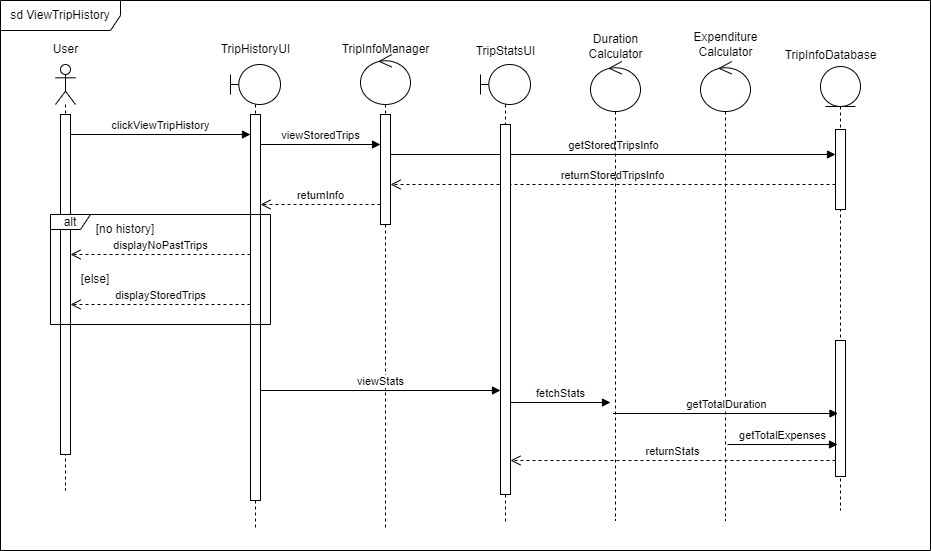

The diagram above was exported from draw.io. Its source (the exported page's mxGraphModel, read from the mxfile embedded in the PNG):
<mxGraphModel dx="886" dy="737" grid="1" gridSize="10" guides="1" tooltips="1" connect="1" arrows="1" fold="1" page="1" pageScale="1" pageWidth="1169" pageHeight="827" math="0" shadow="0">
  <root>
    <mxCell id="0" />
    <mxCell id="1" parent="0" />
    <mxCell id="-MUfO7qzBzAGyCgyMvJX-33" value="sd ViewTripHistory" style="shape=umlFrame;whiteSpace=wrap;html=1;pointerEvents=0;width=120;height=30;" parent="1" vertex="1">
      <mxGeometry x="150" y="50" width="930" height="550" as="geometry" />
    </mxCell>
    <mxCell id="-MUfO7qzBzAGyCgyMvJX-4" value="" style="shape=umlLifeline;perimeter=lifelinePerimeter;whiteSpace=wrap;html=1;container=1;dropTarget=0;collapsible=0;recursiveResize=0;outlineConnect=0;portConstraint=eastwest;newEdgeStyle={&quot;curved&quot;:0,&quot;rounded&quot;:0};participant=umlEntity;" parent="1" vertex="1">
      <mxGeometry x="970" y="116" width="40" height="444" as="geometry" />
    </mxCell>
    <mxCell id="-MUfO7qzBzAGyCgyMvJX-16" value="" style="html=1;points=[[0,0,0,0,5],[0,1,0,0,-5],[1,0,0,0,5],[1,1,0,0,-5]];perimeter=orthogonalPerimeter;outlineConnect=0;targetShapes=umlLifeline;portConstraint=eastwest;newEdgeStyle={&quot;curved&quot;:0,&quot;rounded&quot;:0};" parent="-MUfO7qzBzAGyCgyMvJX-4" vertex="1">
      <mxGeometry x="15" y="63" width="10" height="80" as="geometry" />
    </mxCell>
    <mxCell id="pX_-qsVbIRXvuEu9nWXV-9" value="" style="html=1;points=[[0,0,0,0,5],[0,1,0,0,-5],[1,0,0,0,5],[1,1,0,0,-5]];perimeter=orthogonalPerimeter;outlineConnect=0;targetShapes=umlLifeline;portConstraint=eastwest;newEdgeStyle={&quot;curved&quot;:0,&quot;rounded&quot;:0};" parent="-MUfO7qzBzAGyCgyMvJX-4" vertex="1">
      <mxGeometry x="15" y="274" width="10" height="136" as="geometry" />
    </mxCell>
    <mxCell id="-MUfO7qzBzAGyCgyMvJX-8" value="TripInfoDatabase" style="text;html=1;align=center;verticalAlign=middle;resizable=0;points=[];autosize=1;strokeColor=none;fillColor=none;" parent="1" vertex="1">
      <mxGeometry x="920" y="90" width="120" height="30" as="geometry" />
    </mxCell>
    <mxCell id="-MUfO7qzBzAGyCgyMvJX-3" value="" style="shape=umlLifeline;perimeter=lifelinePerimeter;whiteSpace=wrap;html=1;container=1;dropTarget=0;collapsible=0;recursiveResize=0;outlineConnect=0;portConstraint=eastwest;newEdgeStyle={&quot;curved&quot;:0,&quot;rounded&quot;:0};participant=umlControl;size=50;" parent="1" vertex="1">
      <mxGeometry x="510" y="104" width="50" height="476" as="geometry" />
    </mxCell>
    <mxCell id="-MUfO7qzBzAGyCgyMvJX-7" value="TripInfoManager" style="text;html=1;align=center;verticalAlign=middle;resizable=0;points=[];autosize=1;strokeColor=none;fillColor=none;" parent="1" vertex="1">
      <mxGeometry x="480" y="84" width="110" height="30" as="geometry" />
    </mxCell>
    <mxCell id="-MUfO7qzBzAGyCgyMvJX-15" value="" style="html=1;points=[[0,0,0,0,5],[0,1,0,0,-5],[1,0,0,0,5],[1,1,0,0,-5]];perimeter=orthogonalPerimeter;outlineConnect=0;targetShapes=umlLifeline;portConstraint=eastwest;newEdgeStyle={&quot;curved&quot;:0,&quot;rounded&quot;:0};" parent="1" vertex="1">
      <mxGeometry x="530" y="164" width="10" height="110" as="geometry" />
    </mxCell>
    <mxCell id="-MUfO7qzBzAGyCgyMvJX-24" value="getStoredTripsInfo" style="html=1;verticalAlign=bottom;endArrow=block;curved=0;rounded=0;" parent="1" target="-MUfO7qzBzAGyCgyMvJX-16" edge="1">
      <mxGeometry width="80" relative="1" as="geometry">
        <mxPoint x="540" y="204" as="sourcePoint" />
        <mxPoint x="620" y="204" as="targetPoint" />
      </mxGeometry>
    </mxCell>
    <mxCell id="-MUfO7qzBzAGyCgyMvJX-27" value="returnInfo" style="html=1;verticalAlign=bottom;endArrow=open;dashed=1;endSize=8;curved=0;rounded=0;" parent="1" edge="1">
      <mxGeometry relative="1" as="geometry">
        <mxPoint x="530" y="254" as="sourcePoint" />
        <mxPoint x="410" y="254" as="targetPoint" />
      </mxGeometry>
    </mxCell>
    <mxCell id="-MUfO7qzBzAGyCgyMvJX-26" value="returnStoredTripsInfo" style="html=1;verticalAlign=bottom;endArrow=open;dashed=1;endSize=8;curved=0;rounded=0;" parent="1" source="-MUfO7qzBzAGyCgyMvJX-16" edge="1">
      <mxGeometry relative="1" as="geometry">
        <mxPoint x="715" y="234" as="sourcePoint" />
        <mxPoint x="540" y="234" as="targetPoint" />
      </mxGeometry>
    </mxCell>
    <mxCell id="-MUfO7qzBzAGyCgyMvJX-2" value="" style="shape=umlLifeline;perimeter=lifelinePerimeter;whiteSpace=wrap;html=1;container=1;dropTarget=0;collapsible=0;recursiveResize=0;outlineConnect=0;portConstraint=eastwest;newEdgeStyle={&quot;curved&quot;:0,&quot;rounded&quot;:0};participant=umlBoundary;" parent="1" vertex="1">
      <mxGeometry x="380" y="114" width="50" height="466" as="geometry" />
    </mxCell>
    <mxCell id="-MUfO7qzBzAGyCgyMvJX-6" value="TripHistoryUI" style="text;html=1;align=center;verticalAlign=middle;resizable=0;points=[];autosize=1;strokeColor=none;fillColor=none;" parent="1" vertex="1">
      <mxGeometry x="360" y="84" width="90" height="30" as="geometry" />
    </mxCell>
    <mxCell id="-MUfO7qzBzAGyCgyMvJX-14" value="" style="html=1;points=[[0,0,0,0,5],[0,1,0,0,-5],[1,0,0,0,5],[1,1,0,0,-5]];perimeter=orthogonalPerimeter;outlineConnect=0;targetShapes=umlLifeline;portConstraint=eastwest;newEdgeStyle={&quot;curved&quot;:0,&quot;rounded&quot;:0};" parent="1" vertex="1">
      <mxGeometry x="400" y="164" width="10" height="386" as="geometry" />
    </mxCell>
    <mxCell id="-MUfO7qzBzAGyCgyMvJX-23" value="viewStoredTrips" style="html=1;verticalAlign=bottom;endArrow=block;curved=0;rounded=0;" parent="1" target="-MUfO7qzBzAGyCgyMvJX-15" edge="1">
      <mxGeometry width="80" relative="1" as="geometry">
        <mxPoint x="410" y="194" as="sourcePoint" />
        <mxPoint x="490" y="194" as="targetPoint" />
      </mxGeometry>
    </mxCell>
    <mxCell id="-MUfO7qzBzAGyCgyMvJX-1" value="" style="shape=umlLifeline;perimeter=lifelinePerimeter;whiteSpace=wrap;html=1;container=1;dropTarget=0;collapsible=0;recursiveResize=0;outlineConnect=0;portConstraint=eastwest;newEdgeStyle={&quot;curved&quot;:0,&quot;rounded&quot;:0};participant=umlActor;" parent="1" vertex="1">
      <mxGeometry x="205" y="114" width="20" height="426" as="geometry" />
    </mxCell>
    <mxCell id="-MUfO7qzBzAGyCgyMvJX-13" value="" style="html=1;points=[[0,0,0,0,5],[0,1,0,0,-5],[1,0,0,0,5],[1,1,0,0,-5]];perimeter=orthogonalPerimeter;outlineConnect=0;targetShapes=umlLifeline;portConstraint=eastwest;newEdgeStyle={&quot;curved&quot;:0,&quot;rounded&quot;:0};" parent="-MUfO7qzBzAGyCgyMvJX-1" vertex="1">
      <mxGeometry x="5" y="50" width="10" height="340" as="geometry" />
    </mxCell>
    <mxCell id="-MUfO7qzBzAGyCgyMvJX-5" value="User" style="text;html=1;align=center;verticalAlign=middle;resizable=0;points=[];autosize=1;strokeColor=none;fillColor=none;" parent="1" vertex="1">
      <mxGeometry x="190" y="84" width="50" height="30" as="geometry" />
    </mxCell>
    <mxCell id="-MUfO7qzBzAGyCgyMvJX-21" value="clickViewTripHistory" style="html=1;verticalAlign=bottom;endArrow=block;curved=0;rounded=0;" parent="1" target="-MUfO7qzBzAGyCgyMvJX-14" edge="1">
      <mxGeometry width="80" relative="1" as="geometry">
        <mxPoint x="220" y="184" as="sourcePoint" />
        <mxPoint x="300" y="184" as="targetPoint" />
      </mxGeometry>
    </mxCell>
    <mxCell id="-MUfO7qzBzAGyCgyMvJX-28" value="alt" style="shape=umlFrame;whiteSpace=wrap;html=1;pointerEvents=0;width=40;height=15;" parent="1" vertex="1">
      <mxGeometry x="200" y="264" width="220" height="110" as="geometry" />
    </mxCell>
    <mxCell id="-MUfO7qzBzAGyCgyMvJX-29" value="[no history]" style="whiteSpace=wrap;html=1;strokeColor=none;" parent="1" vertex="1">
      <mxGeometry x="240" y="274" width="70" height="10" as="geometry" />
    </mxCell>
    <mxCell id="-MUfO7qzBzAGyCgyMvJX-30" value="displayNoPastTrips" style="html=1;verticalAlign=bottom;endArrow=open;dashed=1;endSize=8;curved=0;rounded=0;" parent="1" source="-MUfO7qzBzAGyCgyMvJX-14" edge="1">
      <mxGeometry relative="1" as="geometry">
        <mxPoint x="300" y="304" as="sourcePoint" />
        <mxPoint x="220" y="304" as="targetPoint" />
      </mxGeometry>
    </mxCell>
    <mxCell id="-MUfO7qzBzAGyCgyMvJX-31" value="[else]" style="whiteSpace=wrap;html=1;strokeColor=none;" parent="1" vertex="1">
      <mxGeometry x="230" y="324" width="30" height="10" as="geometry" />
    </mxCell>
    <mxCell id="-MUfO7qzBzAGyCgyMvJX-32" value="displayStoredTrips" style="html=1;verticalAlign=bottom;endArrow=open;dashed=1;endSize=8;curved=0;rounded=0;" parent="1" source="-MUfO7qzBzAGyCgyMvJX-14" edge="1">
      <mxGeometry relative="1" as="geometry">
        <mxPoint x="300" y="354" as="sourcePoint" />
        <mxPoint x="220" y="354" as="targetPoint" />
      </mxGeometry>
    </mxCell>
    <mxCell id="pX_-qsVbIRXvuEu9nWXV-1" value="" style="shape=umlLifeline;perimeter=lifelinePerimeter;whiteSpace=wrap;html=1;container=1;dropTarget=0;collapsible=0;recursiveResize=0;outlineConnect=0;portConstraint=eastwest;newEdgeStyle={&quot;curved&quot;:0,&quot;rounded&quot;:0};participant=umlBoundary;" parent="1" vertex="1">
      <mxGeometry x="630" y="114" width="50" height="460" as="geometry" />
    </mxCell>
    <mxCell id="pX_-qsVbIRXvuEu9nWXV-8" value="" style="html=1;points=[[0,0,0,0,5],[0,1,0,0,-5],[1,0,0,0,5],[1,1,0,0,-5]];perimeter=orthogonalPerimeter;outlineConnect=0;targetShapes=umlLifeline;portConstraint=eastwest;newEdgeStyle={&quot;curved&quot;:0,&quot;rounded&quot;:0};" parent="pX_-qsVbIRXvuEu9nWXV-1" vertex="1">
      <mxGeometry x="20" y="60" width="10" height="370" as="geometry" />
    </mxCell>
    <mxCell id="pX_-qsVbIRXvuEu9nWXV-2" value="TripStatsUI" style="text;html=1;align=center;verticalAlign=middle;resizable=0;points=[];autosize=1;strokeColor=none;fillColor=none;" parent="1" vertex="1">
      <mxGeometry x="615" y="86" width="80" height="30" as="geometry" />
    </mxCell>
    <mxCell id="pX_-qsVbIRXvuEu9nWXV-3" value="" style="shape=umlLifeline;perimeter=lifelinePerimeter;whiteSpace=wrap;html=1;container=1;dropTarget=0;collapsible=0;recursiveResize=0;outlineConnect=0;portConstraint=eastwest;newEdgeStyle={&quot;curved&quot;:0,&quot;rounded&quot;:0};participant=umlControl;size=50;" parent="1" vertex="1">
      <mxGeometry x="740" y="111" width="50" height="459" as="geometry" />
    </mxCell>
    <mxCell id="pX_-qsVbIRXvuEu9nWXV-4" value="" style="shape=umlLifeline;perimeter=lifelinePerimeter;whiteSpace=wrap;html=1;container=1;dropTarget=0;collapsible=0;recursiveResize=0;outlineConnect=0;portConstraint=eastwest;newEdgeStyle={&quot;curved&quot;:0,&quot;rounded&quot;:0};participant=umlControl;size=50;" parent="1" vertex="1">
      <mxGeometry x="850" y="111" width="50" height="459" as="geometry" />
    </mxCell>
    <mxCell id="pX_-qsVbIRXvuEu9nWXV-5" value="Duration&lt;br&gt;Calculator" style="text;html=1;align=center;verticalAlign=middle;resizable=0;points=[];autosize=1;strokeColor=none;fillColor=none;" parent="1" vertex="1">
      <mxGeometry x="725" y="76" width="80" height="40" as="geometry" />
    </mxCell>
    <mxCell id="pX_-qsVbIRXvuEu9nWXV-6" value="Expenditure&lt;br&gt;Calculator" style="text;html=1;align=center;verticalAlign=middle;resizable=0;points=[];autosize=1;strokeColor=none;fillColor=none;" parent="1" vertex="1">
      <mxGeometry x="830" y="74" width="90" height="40" as="geometry" />
    </mxCell>
    <mxCell id="pX_-qsVbIRXvuEu9nWXV-7" value="viewStats" style="html=1;verticalAlign=bottom;endArrow=block;curved=0;rounded=0;" parent="1" target="pX_-qsVbIRXvuEu9nWXV-8" edge="1">
      <mxGeometry width="80" relative="1" as="geometry">
        <mxPoint x="410" y="440" as="sourcePoint" />
        <mxPoint x="640" y="440" as="targetPoint" />
      </mxGeometry>
    </mxCell>
    <mxCell id="pX_-qsVbIRXvuEu9nWXV-10" value="fetchStats" style="html=1;verticalAlign=bottom;endArrow=block;curved=0;rounded=0;" parent="1" edge="1">
      <mxGeometry width="80" relative="1" as="geometry">
        <mxPoint x="660" y="452" as="sourcePoint" />
        <mxPoint x="760" y="452" as="targetPoint" />
      </mxGeometry>
    </mxCell>
    <mxCell id="pX_-qsVbIRXvuEu9nWXV-11" value="getTotalDuration" style="html=1;verticalAlign=bottom;endArrow=block;curved=0;rounded=0;" parent="1" edge="1">
      <mxGeometry width="80" relative="1" as="geometry">
        <mxPoint x="762.5" y="463" as="sourcePoint" />
        <mxPoint x="987.5" y="463" as="targetPoint" />
      </mxGeometry>
    </mxCell>
    <mxCell id="pX_-qsVbIRXvuEu9nWXV-12" value="getTotalExpenses" style="html=1;verticalAlign=bottom;endArrow=block;curved=0;rounded=0;" parent="1" edge="1">
      <mxGeometry width="80" relative="1" as="geometry">
        <mxPoint x="877" y="494" as="sourcePoint" />
        <mxPoint x="987" y="494" as="targetPoint" />
      </mxGeometry>
    </mxCell>
    <mxCell id="pX_-qsVbIRXvuEu9nWXV-13" value="returnStats" style="html=1;verticalAlign=bottom;endArrow=open;dashed=1;endSize=8;curved=0;rounded=0;" parent="1" source="pX_-qsVbIRXvuEu9nWXV-9" edge="1">
      <mxGeometry relative="1" as="geometry">
        <mxPoint x="975" y="510" as="sourcePoint" />
        <mxPoint x="660" y="510" as="targetPoint" />
      </mxGeometry>
    </mxCell>
  </root>
</mxGraphModel>